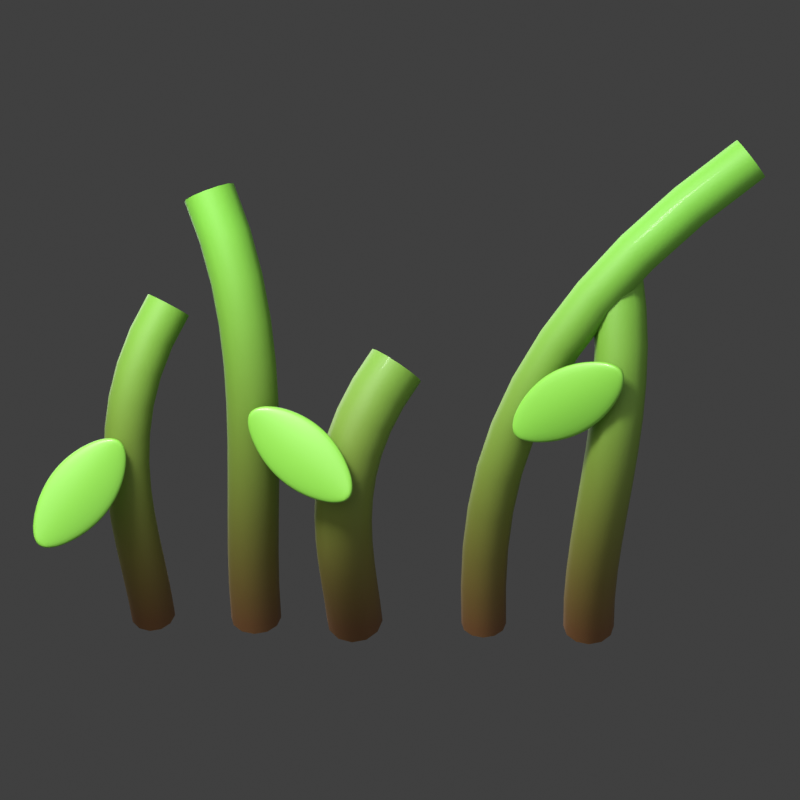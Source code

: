 # Source: raiz.blend  (saved by Blender 5.2.44; exported with 4.5.12 LTS)
import bpy
from mathutils import Matrix  # noqa: F401  (used for matrix-valued properties, if any)

bpy.ops.wm.read_factory_settings(use_empty=True)
scene = bpy.context.scene
scene.name = 'Scene'

# ---- collections
col_collection = bpy.data.collections.new('Collection'); scene.collection.children.link(col_collection)

# ---- materials (node trees are filled in below, after node groups)
mat_lena = bpy.data.materials.new('Lena')
mat_hojaraiz = bpy.data.materials.new('HojaRaiz')

# ---- material node trees
mat_lena.use_nodes = True; mat_lena.node_tree.nodes.clear()
_N = mat_lena.node_tree.nodes; _L = mat_lena.node_tree.links
n0 = _N.new('ShaderNodeBsdfPrincipled'); n0.name = 'Principled BSDF'; n0.location = (-200, 100)
n0.inputs[2].default_value = 0.62
n0.inputs[10].default_value = 0.005
n0.inputs[19].default_value = 0.05
n0.inputs[20].default_value = 0.1
n1 = _N.new('ShaderNodeOutputMaterial'); n1.name = 'Material Output'; n1.location = (200, 100)
n2 = _N.new('ShaderNodeTexCoord'); n2.name = 'Texture Coordinate'; n2.location = (0, 0)
n3 = _N.new('ShaderNodeSeparateXYZ'); n3.name = 'Separate XYZ'; n3.location = (0, 0)
n4 = _N.new('ShaderNodeMapRange'); n4.name = 'Map Range'; n4.location = (0, 0)
n4.inputs[1].default_value = -0.98
n4.inputs[2].default_value = 0.72
n5 = _N.new('ShaderNodeValToRGB'); n5.name = 'Color Ramp'; n5.location = (0, 0)
while len(n5.color_ramp.elements) > 1: n5.color_ramp.elements.remove(n5.color_ramp.elements[-1])
n5.color_ramp.elements[0].position = 0.0; n5.color_ramp.elements[0].color = (0.148, 0.06575, 0.01891, 1.0)
_e = n5.color_ramp.elements.new(1.0); _e.color = (0.1542, 0.4423, 0.03847, 1.0)
n6 = _N.new('ShaderNodeTexNoise'); n6.name = 'Noise Texture'; n6.location = (0, 0)
n6.width = 160
n6.inputs[2].default_value = 190.0
n7 = _N.new('ShaderNodeBump'); n7.name = 'Bump'; n7.location = (0, 0)
n7.inputs[0].default_value = 0.24
_L.new(n0.outputs[0], n1.inputs[0])
_L.new(n2.outputs[3], n3.inputs[0])
_L.new(n3.outputs[2], n4.inputs[0])
_L.new(n4.outputs[0], n5.inputs[0])
_L.new(n5.outputs[0], n0.inputs[0])
_L.new(n6.outputs[0], n7.inputs[3])
_L.new(n7.outputs[0], n0.inputs[5])
n1.is_active_output = True
mat_hojaraiz.use_nodes = True; mat_hojaraiz.node_tree.nodes.clear()
_N = mat_hojaraiz.node_tree.nodes; _L = mat_hojaraiz.node_tree.links
n0 = _N.new('ShaderNodeBsdfPrincipled'); n0.name = 'Principled BSDF'; n0.location = (-200, 100)
n0.inputs[0].default_value = (0.2047, 0.5295, 0.05459, 1.0)
n0.inputs[2].default_value = 0.48
n0.inputs[10].default_value = 0.005
n0.inputs[19].default_value = 0.1
n0.inputs[20].default_value = 0.1
n1 = _N.new('ShaderNodeOutputMaterial'); n1.name = 'Material Output'; n1.location = (200, 100)
_L.new(n0.outputs[0], n1.inputs[0])
n1.is_active_output = True

# ---- world
world_world = bpy.data.worlds.new('World'); scene.world = world_world
world_world.use_nodes = True; world_world.node_tree.nodes.clear()
_N = world_world.node_tree.nodes; _L = world_world.node_tree.links
n0 = _N.new('ShaderNodeOutputWorld'); n0.name = 'World Output'; n0.location = (200, 100)
n1 = _N.new('ShaderNodeBackground'); n1.name = 'Background'; n1.location = (-200, 100)
n1.inputs[0].default_value = (0.05088, 0.05088, 0.05088, 1.0)
_L.new(n1.outputs[0], n0.inputs[0])
n0.is_active_output = True
world_world.color = (0.05088, 0.05088, 0.05088)
world_world.sun_shadow_jitter_overblur = 0.0

# ---- cameras
cam_cam = bpy.data.cameras.new('Cam')
cam_cam.lens = 146.5

# ---- lights
light_key = bpy.data.lights.new('Key', 'AREA')
light_key.energy = 275.0
light_key.size = 8.0
light_spec = bpy.data.lights.new('Spec', 'AREA')
light_spec.energy = 330.0
light_spec.size = 1.1
light_fill = bpy.data.lights.new('Fill', 'AREA')
light_fill.energy = 80.0
light_fill.size = 9.0
light_rim = bpy.data.lights.new('Rim', 'AREA')
light_rim.energy = 190.0
light_rim.size = 5.0

# ---- meshes
me_hojita0 = bpy.data.meshes.new('Hojita0')
me_hojita0.from_pydata([(0.0, 0.0, 0.0), (0.03714, -0.05317, 0.001759), (0.03714, 0.0, 0.00888), (0.03714, 0.05317, 0.001759), (0.07429, -0.08045, 0.005334), (0.07429, 0.0, 0.01922), (0.07429, 0.08045, 0.005334), (0.1114, -0.1007, 0.0102), (0.1114, 0.0, 0.03016), (0.1114, 0.1007, 0.0102), (0.1486, -0.1159, 0.01617), (0.1486, 0.0, 0.04119), (0.1486, 0.1159, 0.01617), (0.1857, -0.1265, 0.02311), (0.1857, 0.0, 0.05194), (0.1857, 0.1265, 0.02311), (0.2229, -0.1329, 0.03093), (0.2229, 0.0, 0.06213), (0.2229, 0.1329, 0.03093), (0.26, -0.135, 0.03959), (0.26, 0.0, 0.07159), (0.26, 0.135, 0.03959), (0.2971, -0.1329, 0.04901), (0.2971, 0.0, 0.08021), (0.2971, 0.1329, 0.04901), (0.3343, -0.1265, 0.05918), (0.3343, 0.0, 0.08801), (0.3343, 0.1265, 0.05918), (0.3714, -0.1159, 0.07004), (0.3714, 0.0, 0.09506), (0.3714, 0.1159, 0.07004), (0.4086, -0.1007, 0.08158), (0.4086, 0.0, 0.1015), (0.4086, 0.1007, 0.08158), (0.4457, -0.08045, 0.09377), (0.4457, 0.0, 0.1077), (0.4457, 0.08045, 0.09377), (0.4829, -0.05317, 0.1066), (0.4829, 0.0, 0.1137), (0.4829, 0.05317, 0.1066), (0.52, 0.0, 0.12)], [], [(0, 1, 2), (0, 2, 3), (1, 4, 5, 2), (2, 5, 6, 3), (4, 7, 8, 5), (5, 8, 9, 6), (7, 10, 11, 8), (8, 11, 12, 9), (10, 13, 14, 11), (11, 14, 15, 12), (13, 16, 17, 14), (14, 17, 18, 15), (16, 19, 20, 17), (17, 20, 21, 18), (19, 22, 23, 20), (20, 23, 24, 21), (22, 25, 26, 23), (23, 26, 27, 24), (25, 28, 29, 26), (26, 29, 30, 27), (28, 31, 32, 29), (29, 32, 33, 30), (31, 34, 35, 32), (32, 35, 36, 33), (34, 37, 38, 35), (35, 38, 39, 36), (37, 40, 38), (38, 40, 39)])
me_hojita0.polygons.foreach_set('use_smooth', [True] * 28)
me_hojita0.materials.append(mat_hojaraiz)
me_hojita0.update()
me_hojita1 = bpy.data.meshes.new('Hojita1')
me_hojita1.from_pydata([(0.0, 0.0, 0.0), (0.03714, -0.05317, 0.001759), (0.03714, 0.0, 0.00888), (0.03714, 0.05317, 0.001759), (0.07429, -0.08045, 0.005334), (0.07429, 0.0, 0.01922), (0.07429, 0.08045, 0.005334), (0.1114, -0.1007, 0.0102), (0.1114, 0.0, 0.03016), (0.1114, 0.1007, 0.0102), (0.1486, -0.1159, 0.01617), (0.1486, 0.0, 0.04119), (0.1486, 0.1159, 0.01617), (0.1857, -0.1265, 0.02311), (0.1857, 0.0, 0.05194), (0.1857, 0.1265, 0.02311), (0.2229, -0.1329, 0.03093), (0.2229, 0.0, 0.06213), (0.2229, 0.1329, 0.03093), (0.26, -0.135, 0.03959), (0.26, 0.0, 0.07159), (0.26, 0.135, 0.03959), (0.2971, -0.1329, 0.04901), (0.2971, 0.0, 0.08021), (0.2971, 0.1329, 0.04901), (0.3343, -0.1265, 0.05918), (0.3343, 0.0, 0.08801), (0.3343, 0.1265, 0.05918), (0.3714, -0.1159, 0.07004), (0.3714, 0.0, 0.09506), (0.3714, 0.1159, 0.07004), (0.4086, -0.1007, 0.08158), (0.4086, 0.0, 0.1015), (0.4086, 0.1007, 0.08158), (0.4457, -0.08045, 0.09377), (0.4457, 0.0, 0.1077), (0.4457, 0.08045, 0.09377), (0.4829, -0.05317, 0.1066), (0.4829, 0.0, 0.1137), (0.4829, 0.05317, 0.1066), (0.52, 0.0, 0.12)], [], [(0, 1, 2), (0, 2, 3), (1, 4, 5, 2), (2, 5, 6, 3), (4, 7, 8, 5), (5, 8, 9, 6), (7, 10, 11, 8), (8, 11, 12, 9), (10, 13, 14, 11), (11, 14, 15, 12), (13, 16, 17, 14), (14, 17, 18, 15), (16, 19, 20, 17), (17, 20, 21, 18), (19, 22, 23, 20), (20, 23, 24, 21), (22, 25, 26, 23), (23, 26, 27, 24), (25, 28, 29, 26), (26, 29, 30, 27), (28, 31, 32, 29), (29, 32, 33, 30), (31, 34, 35, 32), (32, 35, 36, 33), (34, 37, 38, 35), (35, 38, 39, 36), (37, 40, 38), (38, 40, 39)])
me_hojita1.polygons.foreach_set('use_smooth', [True] * 28)
me_hojita1.materials.append(mat_hojaraiz)
me_hojita1.update()
me_hojita2 = bpy.data.meshes.new('Hojita2')
me_hojita2.from_pydata([(0.0, 0.0, 0.0), (0.03714, -0.05317, 0.001759), (0.03714, 0.0, 0.00888), (0.03714, 0.05317, 0.001759), (0.07429, -0.08045, 0.005334), (0.07429, 0.0, 0.01922), (0.07429, 0.08045, 0.005334), (0.1114, -0.1007, 0.0102), (0.1114, 0.0, 0.03016), (0.1114, 0.1007, 0.0102), (0.1486, -0.1159, 0.01617), (0.1486, 0.0, 0.04119), (0.1486, 0.1159, 0.01617), (0.1857, -0.1265, 0.02311), (0.1857, 0.0, 0.05194), (0.1857, 0.1265, 0.02311), (0.2229, -0.1329, 0.03093), (0.2229, 0.0, 0.06213), (0.2229, 0.1329, 0.03093), (0.26, -0.135, 0.03959), (0.26, 0.0, 0.07159), (0.26, 0.135, 0.03959), (0.2971, -0.1329, 0.04901), (0.2971, 0.0, 0.08021), (0.2971, 0.1329, 0.04901), (0.3343, -0.1265, 0.05918), (0.3343, 0.0, 0.08801), (0.3343, 0.1265, 0.05918), (0.3714, -0.1159, 0.07004), (0.3714, 0.0, 0.09506), (0.3714, 0.1159, 0.07004), (0.4086, -0.1007, 0.08158), (0.4086, 0.0, 0.1015), (0.4086, 0.1007, 0.08158), (0.4457, -0.08045, 0.09377), (0.4457, 0.0, 0.1077), (0.4457, 0.08045, 0.09377), (0.4829, -0.05317, 0.1066), (0.4829, 0.0, 0.1137), (0.4829, 0.05317, 0.1066), (0.52, 0.0, 0.12)], [], [(0, 1, 2), (0, 2, 3), (1, 4, 5, 2), (2, 5, 6, 3), (4, 7, 8, 5), (5, 8, 9, 6), (7, 10, 11, 8), (8, 11, 12, 9), (10, 13, 14, 11), (11, 14, 15, 12), (13, 16, 17, 14), (14, 17, 18, 15), (16, 19, 20, 17), (17, 20, 21, 18), (19, 22, 23, 20), (20, 23, 24, 21), (22, 25, 26, 23), (23, 26, 27, 24), (25, 28, 29, 26), (26, 29, 30, 27), (28, 31, 32, 29), (29, 32, 33, 30), (31, 34, 35, 32), (32, 35, 36, 33), (34, 37, 38, 35), (35, 38, 39, 36), (37, 40, 38), (38, 40, 39)])
me_hojita2.polygons.foreach_set('use_smooth', [True] * 28)
me_hojita2.materials.append(mat_hojaraiz)
me_hojita2.update()

# ---- curves / text
cu_zarcillo0 = bpy.data.curves.new('Zarcillo0', 'CURVE')
cu_zarcillo0.dimensions = '3D'
_sp = cu_zarcillo0.splines.new('POLY'); _sp.points.add(11)
_sp.points.foreach_set('co', [-0.86, 0.0, -0.98, 1.0, -0.8628, -0.07944, -0.8582, 1.0, -0.8696, -0.1557, -0.7364, 1.0, -0.878, -0.2258, -0.6145, 1.0, -0.8858, -0.2869, -0.4927, 1.0, -0.8905, -0.3365, -0.3709, 1.0, -0.8899, -0.3727, -0.2491, 1.0, -0.8815, -0.3941, -0.1273, 1.0, -0.8631, -0.3998, -0.005455, 1.0, -0.8322, -0.3896, 0.1164, 1.0, -0.7867, -0.3639, 0.2382, 1.0, -0.724, -0.3236, 0.36, 1.0])
_sp.resolution_u = 6
cu_zarcillo0.materials.append(mat_lena)
cu_zarcillo0.bevel_depth = 0.0897
cu_zarcillo0.resolution_u = 6
cu_zarcillo0.fill_mode = 'FULL'
cu_zarcillo1 = bpy.data.curves.new('Zarcillo1', 'CURVE')
cu_zarcillo1.dimensions = '3D'
_sp = cu_zarcillo1.splines.new('POLY'); _sp.points.add(11)
_sp.points.foreach_set('co', [-0.44, 0.0, -0.98, 1.0, -0.4365, -0.07944, -0.8182, 1.0, -0.4277, -0.1557, -0.6564, 1.0, -0.4165, -0.2258, -0.4945, 1.0, -0.4054, -0.2869, -0.3327, 1.0, -0.3972, -0.3365, -0.1709, 1.0, -0.3946, -0.3727, -0.009091, 1.0, -0.4002, -0.3941, 0.1527, 1.0, -0.4169, -0.3998, 0.3145, 1.0, -0.4473, -0.3896, 0.4764, 1.0, -0.4941, -0.3639, 0.6382, 1.0, -0.56, -0.3236, 0.8, 1.0])
_sp.resolution_u = 6
cu_zarcillo1.materials.append(mat_lena)
cu_zarcillo1.bevel_depth = 0.1012
cu_zarcillo1.resolution_u = 6
cu_zarcillo1.fill_mode = 'FULL'
cu_zarcillo2 = bpy.data.curves.new('Zarcillo2', 'CURVE')
cu_zarcillo2.dimensions = '3D'
_sp = cu_zarcillo2.splines.new('POLY'); _sp.points.add(11)
_sp.points.foreach_set('co', [-0.04, 0.0, -0.98, 1.0, -0.04165, -0.07944, -0.8782, 1.0, -0.04529, -0.1557, -0.7764, 1.0, -0.04893, -0.2258, -0.6745, 1.0, -0.05058, -0.2869, -0.5727, 1.0, -0.04826, -0.3365, -0.4709, 1.0, -0.04, -0.3727, -0.3691, 1.0, -0.0238, -0.3941, -0.2673, 1.0, 0.002314, -0.3998, -0.1655, 1.0, 0.04033, -0.3896, -0.06364, 1.0, 0.09223, -0.3639, 0.03818, 1.0, 0.16, -0.3236, 0.14, 1.0])
_sp.resolution_u = 6
cu_zarcillo2.materials.append(mat_lena)
cu_zarcillo2.bevel_depth = 0.1127
cu_zarcillo2.resolution_u = 6
cu_zarcillo2.fill_mode = 'FULL'
cu_zarcillo3 = bpy.data.curves.new('Zarcillo3', 'CURVE')
cu_zarcillo3.dimensions = '3D'
_sp = cu_zarcillo3.splines.new('POLY'); _sp.points.add(11)
_sp.points.foreach_set('co', [0.48, 0.0, -0.98, 1.0, 0.4833, -0.07944, -0.8036, 1.0, 0.4952, -0.1557, -0.6273, 1.0, 0.5188, -0.2258, -0.4509, 1.0, 0.5571, -0.2869, -0.2745, 1.0, 0.6133, -0.3365, -0.09818, 1.0, 0.6903, -0.3727, 0.07818, 1.0, 0.7913, -0.3941, 0.2545, 1.0, 0.9193, -0.3998, 0.4309, 1.0, 1.077, -0.3896, 0.6073, 1.0, 1.269, -0.3639, 0.7836, 1.0, 1.496, -0.3236, 0.96, 1.0])
_sp.resolution_u = 6
cu_zarcillo3.materials.append(mat_lena)
cu_zarcillo3.bevel_depth = 0.0897
cu_zarcillo3.resolution_u = 6
cu_zarcillo3.fill_mode = 'FULL'
cu_zarcillo4 = bpy.data.curves.new('Zarcillo4', 'CURVE')
cu_zarcillo4.dimensions = '3D'
_sp = cu_zarcillo4.splines.new('POLY'); _sp.points.add(11)
_sp.points.foreach_set('co', [0.9, 0.0, -0.98, 1.0, 0.9044, -0.07944, -0.8436, 1.0, 0.9162, -0.1557, -0.7073, 1.0, 0.9331, -0.2258, -0.5709, 1.0, 0.9531, -0.2869, -0.4345, 1.0, 0.9739, -0.3365, -0.2982, 1.0, 0.9935, -0.3727, -0.1618, 1.0, 1.01, -0.3941, -0.02545, 1.0, 1.02, -0.3998, 0.1109, 1.0, 1.023, -0.3896, 0.2473, 1.0, 1.015, -0.3639, 0.3836, 1.0, 0.996, -0.3236, 0.52, 1.0])
_sp.resolution_u = 6
cu_zarcillo4.materials.append(mat_lena)
cu_zarcillo4.bevel_depth = 0.1012
cu_zarcillo4.resolution_u = 6
cu_zarcillo4.fill_mode = 'FULL'

# ---- objects
ob_zarcillo0 = bpy.data.objects.new('Zarcillo0', cu_zarcillo0)
ob_zarcillo1 = bpy.data.objects.new('Zarcillo1', cu_zarcillo1)
ob_zarcillo2 = bpy.data.objects.new('Zarcillo2', cu_zarcillo2)
ob_zarcillo3 = bpy.data.objects.new('Zarcillo3', cu_zarcillo3)
ob_zarcillo4 = bpy.data.objects.new('Zarcillo4', cu_zarcillo4)
ob_hojita0 = bpy.data.objects.new('Hojita0', me_hojita0)
ob_hojita1 = bpy.data.objects.new('Hojita1', me_hojita1)
ob_hojita2 = bpy.data.objects.new('Hojita2', me_hojita2)
ob_key = bpy.data.objects.new('Key', light_key)
ob_spec = bpy.data.objects.new('Spec', light_spec)
ob_fill = bpy.data.objects.new('Fill', light_fill)
ob_rim = bpy.data.objects.new('Rim', light_rim)
ob_cam = bpy.data.objects.new('Cam', cam_cam)

# ---- transforms, parenting, visibility, modifiers, constraints
ob_zarcillo0.location = (0.0, 0.0, 0.0)
ob_zarcillo0.scale = (0.687, 0.687, 0.687)
ob_zarcillo1.location = (0.0, 0.0, 0.0)
ob_zarcillo1.scale = (0.687, 0.687, 0.687)
ob_zarcillo2.location = (0.0, 0.0, 0.0)
ob_zarcillo2.scale = (0.687, 0.687, 0.687)
ob_zarcillo3.location = (0.0, 0.0, 0.0)
ob_zarcillo3.scale = (0.687, 0.687, 0.687)
ob_zarcillo4.location = (0.0, 0.0, 0.0)
ob_zarcillo4.scale = (0.687, 0.687, 0.687)
ob_hojita0.location = (-0.2711, -0.3385, -0.006246)
ob_hojita0.rotation_euler = (1.536, 0.6632, 7.253e-08)
ob_hojita0.scale = (0.687, 0.687, 0.687)
_m = ob_hojita0.modifiers.new('Grosor', 'SOLIDIFY')
_m.thickness = 0.024
_m.offset = 0.0
_m = ob_hojita0.modifiers.new('Sub', 'SUBSURF')
ob_hojita1.location = (0.4214, -0.3136, -0.06745)
ob_hojita1.rotation_euler = (1.536, -0.5934, 1.992e-08)
ob_hojita1.scale = (0.687, 0.687, 0.687)
_m = ob_hojita1.modifiers.new('Grosor', 'SOLIDIFY')
_m.thickness = 0.024
_m.offset = 0.0
_m = ob_hojita1.modifiers.new('Sub', 'SUBSURF')
ob_hojita2.location = (-0.6056, -0.3532, -0.08744)
ob_hojita2.rotation_euler = (1.536, 2.234, -1.029e-07)
ob_hojita2.scale = (0.687, 0.687, 0.687)
_m = ob_hojita2.modifiers.new('Grosor', 'SOLIDIFY')
_m.thickness = 0.024
_m.offset = 0.0
_m = ob_hojita2.modifiers.new('Sub', 'SUBSURF')
ob_key.location = (-2.8, -4.4, 3.8)
ob_key.rotation_mode = 'QUATERNION'
ob_key.rotation_quaternion = (0.8558, 0.4353, -0.1268, -0.2492)
ob_spec.location = (-1.5, -3.2, 3.4)
ob_spec.rotation_mode = 'QUATERNION'
ob_spec.rotation_quaternion = (0.8981, 0.3822, -0.08514, -0.2001)
ob_fill.location = (3.8, -3.0, 0.4)
ob_fill.rotation_mode = 'QUATERNION'
ob_fill.rotation_quaternion = (0.662, 0.6096, 0.2954, 0.3208)
ob_rim.location = (-1.8, 3.2, 1.6)
ob_rim.rotation_mode = 'QUATERNION'
ob_rim.rotation_quaternion = (0.212, 0.1389, -0.5301, -0.8092)
ob_cam.location = (0.9, -8.6, 1.9)
ob_cam.rotation_mode = 'QUATERNION'
ob_cam.rotation_quaternion = (0.7802, 0.6238, 0.02902, 0.0363)

# ---- collection membership
scene.collection.objects.link(ob_zarcillo0)
scene.collection.objects.link(ob_zarcillo1)
scene.collection.objects.link(ob_zarcillo2)
scene.collection.objects.link(ob_zarcillo3)
scene.collection.objects.link(ob_zarcillo4)
scene.collection.objects.link(ob_hojita0)
scene.collection.objects.link(ob_hojita1)
scene.collection.objects.link(ob_hojita2)
scene.collection.objects.link(ob_key)
scene.collection.objects.link(ob_spec)
scene.collection.objects.link(ob_fill)
scene.collection.objects.link(ob_rim)
scene.collection.objects.link(ob_cam)

# ---- scene / render settings (as saved in the file)
scene.camera = ob_cam
scene.frame_start = 1; scene.frame_end = 250; scene.frame_set(1)
scene.render.engine = 'CYCLES'
scene.render.resolution_x = 128
scene.render.resolution_y = 128
scene.render.film_transparent = True
scene.render.bake_bias = 0.0
scene.render.bake_samples = 0
scene.render.compositor_device = 'GPU'
scene.cycles.samples = 220
scene.eevee.use_volume_custom_range = False
scene.eevee.fast_gi_thickness_near = 0.1
scene.eevee.fast_gi_thickness_far = 0.0
scene.eevee.ray_tracing_options.screen_trace_thickness = 0.1
scene.view_settings.view_transform = 'Standard'
bpy.context.view_layer.update()
